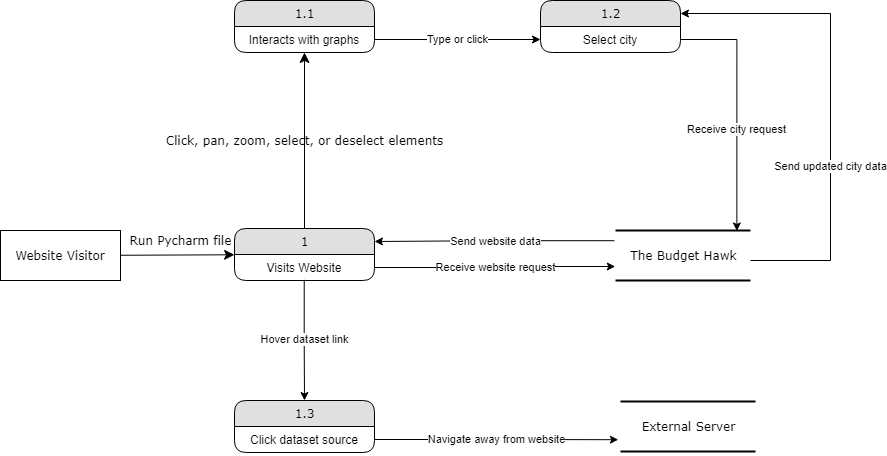

The diagram above was exported from draw.io. Its source (the exported page's mxGraphModel, read from the mxfile embedded in the PNG):
<mxGraphModel dx="1209" dy="663" grid="1" gridSize="10" guides="1" tooltips="1" connect="1" arrows="1" fold="1" page="1" pageScale="1" pageWidth="1100" pageHeight="850" background="#ffffff" math="0" shadow="0">
  <root>
    <mxCell id="0" />
    <mxCell id="1" parent="0" />
    <mxCell id="21ea969265ad0168-30" value="The Budget Hawk" style="html=1;rounded=0;shadow=0;comic=0;labelBackgroundColor=none;strokeWidth=2;fontFamily=Verdana;fontSize=12;align=center;shape=mxgraph.ios7ui.horLines;" parent="1" vertex="1">
      <mxGeometry x="625" y="330" width="135" height="50" as="geometry" />
    </mxCell>
    <mxCell id="17472293e6e8944d-4" value="External Server" style="html=1;rounded=0;shadow=0;comic=0;labelBackgroundColor=none;strokeWidth=2;fontFamily=Verdana;fontSize=12;align=center;shape=mxgraph.ios7ui.horLines;" parent="1" vertex="1">
      <mxGeometry x="630" y="501" width="135" height="50" as="geometry" />
    </mxCell>
    <mxCell id="1fdf3b25b50cf41e-27" value="Run Pycharm file" style="edgeStyle=none;html=1;labelBackgroundColor=none;startFill=0;startSize=8;endFill=1;endSize=8;fontFamily=Verdana;fontSize=12;" parent="1" source="17472293e6e8944d-30" target="1fdf3b25b50cf41e-1" edge="1">
      <mxGeometry x="0.0537" y="15" relative="1" as="geometry">
        <mxPoint as="offset" />
      </mxGeometry>
    </mxCell>
    <mxCell id="17472293e6e8944d-30" value="Website Visitor" style="whiteSpace=wrap;html=1;rounded=0;shadow=0;comic=0;labelBackgroundColor=none;strokeWidth=1;fontFamily=Verdana;fontSize=12;align=center;" parent="1" vertex="1">
      <mxGeometry x="10" y="330" width="120" height="50" as="geometry" />
    </mxCell>
    <mxCell id="1fdf3b25b50cf41e-29" value="Click, pan, zoom, select, or deselect elements" style="edgeStyle=none;html=1;labelBackgroundColor=none;startFill=0;startSize=8;endFill=1;endSize=8;fontFamily=Verdana;fontSize=12;" parent="1" source="1fdf3b25b50cf41e-1" target="1fdf3b25b50cf41e-7" edge="1">
      <mxGeometry relative="1" as="geometry" />
    </mxCell>
    <mxCell id="YG1spiJ6_S1Fkj9lG0aI-7" value="Receive website request" style="edgeStyle=orthogonalEdgeStyle;rounded=0;orthogonalLoop=1;jettySize=auto;html=1;exitX=1;exitY=0.5;exitDx=0;exitDy=0;entryX=-0.002;entryY=0.72;entryDx=0;entryDy=0;entryPerimeter=0;" edge="1" parent="1" source="1fdf3b25b50cf41e-2" target="21ea969265ad0168-30">
      <mxGeometry relative="1" as="geometry" />
    </mxCell>
    <mxCell id="YG1spiJ6_S1Fkj9lG0aI-14" value="Send website data" style="edgeStyle=orthogonalEdgeStyle;rounded=0;orthogonalLoop=1;jettySize=auto;html=1;exitX=-0.008;exitY=0.204;exitDx=0;exitDy=0;entryX=1;entryY=0.25;entryDx=0;entryDy=0;exitPerimeter=0;" edge="1" parent="1" source="21ea969265ad0168-30" target="1fdf3b25b50cf41e-1">
      <mxGeometry relative="1" as="geometry" />
    </mxCell>
    <mxCell id="1fdf3b25b50cf41e-1" value="1" style="swimlane;html=1;fontStyle=0;childLayout=stackLayout;horizontal=1;startSize=26;fillColor=#e0e0e0;horizontalStack=0;resizeParent=1;resizeLast=0;collapsible=1;marginBottom=0;swimlaneFillColor=#ffffff;align=center;rounded=1;shadow=0;comic=0;labelBackgroundColor=none;strokeWidth=1;fontFamily=Verdana;fontSize=12" parent="1" vertex="1">
      <mxGeometry x="244" y="328" width="140" height="52" as="geometry" />
    </mxCell>
    <mxCell id="1fdf3b25b50cf41e-2" value="Visits Website" style="text;html=1;strokeColor=none;fillColor=none;spacingLeft=4;spacingRight=4;whiteSpace=wrap;overflow=hidden;rotatable=0;points=[[0,0.5],[1,0.5]];portConstraint=eastwest;align=center;" parent="1fdf3b25b50cf41e-1" vertex="1">
      <mxGeometry y="26" width="140" height="26" as="geometry" />
    </mxCell>
    <mxCell id="1fdf3b25b50cf41e-7" value="1.1" style="swimlane;html=1;fontStyle=0;childLayout=stackLayout;horizontal=1;startSize=26;fillColor=#e0e0e0;horizontalStack=0;resizeParent=1;resizeLast=0;collapsible=1;marginBottom=0;swimlaneFillColor=#ffffff;align=center;rounded=1;shadow=0;comic=0;labelBackgroundColor=none;strokeWidth=1;fontFamily=Verdana;fontSize=12" parent="1" vertex="1">
      <mxGeometry x="244" y="100" width="140" height="52" as="geometry" />
    </mxCell>
    <mxCell id="YG1spiJ6_S1Fkj9lG0aI-1" value="Interacts with graphs" style="text;html=1;strokeColor=none;fillColor=none;spacingLeft=4;spacingRight=4;whiteSpace=wrap;overflow=hidden;rotatable=0;points=[[0,0.5],[1,0.5]];portConstraint=eastwest;align=center;" vertex="1" parent="1fdf3b25b50cf41e-7">
      <mxGeometry y="26" width="140" height="26" as="geometry" />
    </mxCell>
    <mxCell id="YG1spiJ6_S1Fkj9lG0aI-12" value="Send updated city data" style="edgeStyle=orthogonalEdgeStyle;rounded=0;orthogonalLoop=1;jettySize=auto;html=1;exitX=1;exitY=0.6;exitDx=0;exitDy=0;entryX=1;entryY=0.25;entryDx=0;entryDy=0;exitPerimeter=0;" edge="1" parent="1" source="21ea969265ad0168-30" target="YG1spiJ6_S1Fkj9lG0aI-2">
      <mxGeometry x="-0.2687" relative="1" as="geometry">
        <Array as="points">
          <mxPoint x="840" y="360" />
          <mxPoint x="840" y="113" />
        </Array>
        <mxPoint as="offset" />
      </mxGeometry>
    </mxCell>
    <mxCell id="YG1spiJ6_S1Fkj9lG0aI-2" value="1.2" style="swimlane;html=1;fontStyle=0;childLayout=stackLayout;horizontal=1;startSize=26;fillColor=#e0e0e0;horizontalStack=0;resizeParent=1;resizeLast=0;collapsible=1;marginBottom=0;swimlaneFillColor=#ffffff;align=center;rounded=1;shadow=0;comic=0;labelBackgroundColor=none;strokeWidth=1;fontFamily=Verdana;fontSize=12" vertex="1" parent="1">
      <mxGeometry x="550" y="100" width="140" height="52" as="geometry" />
    </mxCell>
    <mxCell id="YG1spiJ6_S1Fkj9lG0aI-3" value="Select city" style="text;html=1;strokeColor=none;fillColor=none;spacingLeft=4;spacingRight=4;whiteSpace=wrap;overflow=hidden;rotatable=0;points=[[0,0.5],[1,0.5]];portConstraint=eastwest;align=center;" vertex="1" parent="YG1spiJ6_S1Fkj9lG0aI-2">
      <mxGeometry y="26" width="140" height="26" as="geometry" />
    </mxCell>
    <mxCell id="YG1spiJ6_S1Fkj9lG0aI-4" value="1.3" style="swimlane;html=1;fontStyle=0;childLayout=stackLayout;horizontal=1;startSize=26;fillColor=#e0e0e0;horizontalStack=0;resizeParent=1;resizeLast=0;collapsible=1;marginBottom=0;swimlaneFillColor=#ffffff;align=center;rounded=1;shadow=0;comic=0;labelBackgroundColor=none;strokeWidth=1;fontFamily=Verdana;fontSize=12" vertex="1" parent="1">
      <mxGeometry x="244" y="500" width="140" height="52" as="geometry" />
    </mxCell>
    <mxCell id="YG1spiJ6_S1Fkj9lG0aI-5" value="Click dataset source" style="text;html=1;strokeColor=none;fillColor=none;spacingLeft=4;spacingRight=4;whiteSpace=wrap;overflow=hidden;rotatable=0;points=[[0,0.5],[1,0.5]];portConstraint=eastwest;align=center;" vertex="1" parent="YG1spiJ6_S1Fkj9lG0aI-4">
      <mxGeometry y="26" width="140" height="26" as="geometry" />
    </mxCell>
    <mxCell id="YG1spiJ6_S1Fkj9lG0aI-8" value="Type or click" style="edgeStyle=orthogonalEdgeStyle;rounded=0;orthogonalLoop=1;jettySize=auto;html=1;exitX=1;exitY=0.5;exitDx=0;exitDy=0;entryX=0;entryY=0.5;entryDx=0;entryDy=0;" edge="1" parent="1" source="YG1spiJ6_S1Fkj9lG0aI-1" target="YG1spiJ6_S1Fkj9lG0aI-3">
      <mxGeometry relative="1" as="geometry" />
    </mxCell>
    <mxCell id="YG1spiJ6_S1Fkj9lG0aI-9" value="Receive city request" style="edgeStyle=orthogonalEdgeStyle;rounded=0;orthogonalLoop=1;jettySize=auto;html=1;exitX=1;exitY=0.5;exitDx=0;exitDy=0;entryX=0.899;entryY=0.009;entryDx=0;entryDy=0;entryPerimeter=0;" edge="1" parent="1" source="YG1spiJ6_S1Fkj9lG0aI-3" target="21ea969265ad0168-30">
      <mxGeometry x="0.1792" relative="1" as="geometry">
        <mxPoint as="offset" />
      </mxGeometry>
    </mxCell>
    <mxCell id="YG1spiJ6_S1Fkj9lG0aI-11" value="Navigate away from website" style="edgeStyle=orthogonalEdgeStyle;rounded=0;orthogonalLoop=1;jettySize=auto;html=1;exitX=1;exitY=0.5;exitDx=0;exitDy=0;entryX=-0.016;entryY=0.764;entryDx=0;entryDy=0;entryPerimeter=0;" edge="1" parent="1" source="YG1spiJ6_S1Fkj9lG0aI-5" target="17472293e6e8944d-4">
      <mxGeometry relative="1" as="geometry" />
    </mxCell>
    <mxCell id="YG1spiJ6_S1Fkj9lG0aI-10" value="Hover dataset link" style="edgeStyle=orthogonalEdgeStyle;rounded=0;orthogonalLoop=1;jettySize=auto;html=1;exitX=0.498;exitY=0.974;exitDx=0;exitDy=0;entryX=0.5;entryY=0;entryDx=0;entryDy=0;exitPerimeter=0;" edge="1" parent="1" source="1fdf3b25b50cf41e-2" target="YG1spiJ6_S1Fkj9lG0aI-4">
      <mxGeometry relative="1" as="geometry" />
    </mxCell>
  </root>
</mxGraphModel>